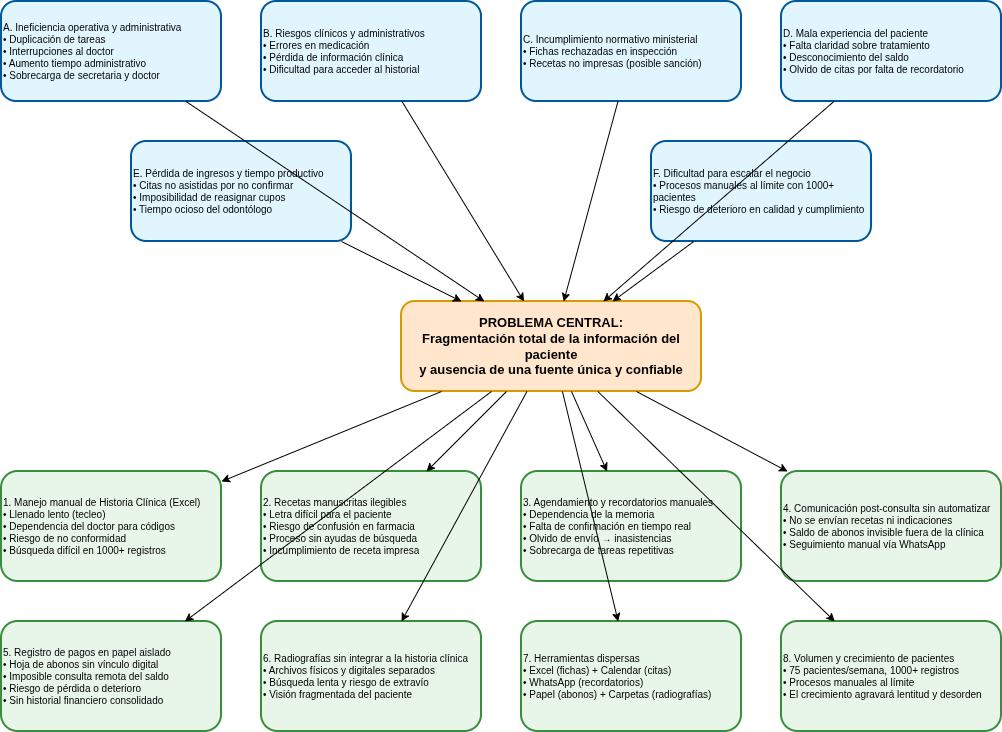

The diagram above was exported from draw.io. Its source (the exported page's mxGraphModel, read from the mxfile embedded in the PNG):
<mxGraphModel dx="1433" dy="772" grid="1" gridSize="10" guides="1" tooltips="1" connect="1" arrows="1" fold="1" page="1" pageScale="1" pageWidth="1400" pageHeight="1000" math="0" shadow="0">
  <root>
    <mxCell id="0" />
    <mxCell id="1" parent="0" />
    <mxCell id="center" parent="1" style="rounded=1;whiteSpace=wrap;html=1;fillColor=#ffe6cc;strokeColor=#d79b00;fontSize=13;fontStyle=1;align=center;strokeWidth=2;" value="PROBLEMA CENTRAL:&#10;Fragmentación total de la información del paciente&#10;y ausencia de una fuente única y confiable" vertex="1">
      <mxGeometry height="90" width="300" x="550" y="400" as="geometry" />
    </mxCell>
    <mxCell id="effectA" parent="1" style="rounded=1;whiteSpace=wrap;html=1;fillColor=#e1f5fe;strokeColor=#01579b;fontSize=10;align=left;strokeWidth=2;" value="A. Ineficiencia operativa y administrativa&#10;• Duplicación de tareas&#10;• Interrupciones al doctor&#10;• Aumento tiempo administrativo&#10;• Sobrecarga de secretaria y doctor" vertex="1">
      <mxGeometry height="100" width="220" x="150" y="100" as="geometry" />
    </mxCell>
    <mxCell id="effectB" parent="1" style="rounded=1;whiteSpace=wrap;html=1;fillColor=#e1f5fe;strokeColor=#01579b;fontSize=10;align=left;strokeWidth=2;" value="B. Riesgos clínicos y administrativos&#10;• Errores en medicación&#10;• Pérdida de información clínica&#10;• Dificultad para acceder al historial" vertex="1">
      <mxGeometry height="100" width="220" x="410" y="100" as="geometry" />
    </mxCell>
    <mxCell id="effectC" parent="1" style="rounded=1;whiteSpace=wrap;html=1;fillColor=#e1f5fe;strokeColor=#01579b;fontSize=10;align=left;strokeWidth=2;" value="C. Incumplimiento normativo ministerial&#10;• Fichas rechazadas en inspección&#10;• Recetas no impresas (posible sanción)" vertex="1">
      <mxGeometry height="100" width="220" x="670" y="100" as="geometry" />
    </mxCell>
    <mxCell id="effectD" parent="1" style="rounded=1;whiteSpace=wrap;html=1;fillColor=#e1f5fe;strokeColor=#01579b;fontSize=10;align=left;strokeWidth=2;" value="D. Mala experiencia del paciente&#10;• Falta claridad sobre tratamiento&#10;• Desconocimiento del saldo&#10;• Olvido de citas por falta de recordatorio" vertex="1">
      <mxGeometry height="100" width="220" x="930" y="100" as="geometry" />
    </mxCell>
    <mxCell id="effectE" parent="1" style="rounded=1;whiteSpace=wrap;html=1;fillColor=#e1f5fe;strokeColor=#01579b;fontSize=10;align=left;strokeWidth=2;" value="E. Pérdida de ingresos y tiempo productivo&#10;• Citas no asistidas por no confirmar&#10;• Imposibilidad de reasignar cupos&#10;• Tiempo ocioso del odontólogo" vertex="1">
      <mxGeometry height="100" width="220" x="280" y="240" as="geometry" />
    </mxCell>
    <mxCell id="effectF" parent="1" style="rounded=1;whiteSpace=wrap;html=1;fillColor=#e1f5fe;strokeColor=#01579b;fontSize=10;align=left;strokeWidth=2;" value="F. Dificultad para escalar el negocio&#10;• Procesos manuales al límite con 1000+ pacientes&#10;• Riesgo de deterioro en calidad y cumplimiento" vertex="1">
      <mxGeometry height="100" width="220" x="800" y="240" as="geometry" />
    </mxCell>
    <mxCell id="cause1" parent="1" style="rounded=1;whiteSpace=wrap;html=1;fillColor=#e8f5e9;strokeColor=#388e3c;fontSize=10;align=left;strokeWidth=2;" value="1. Manejo manual de Historia Clínica (Excel)&#10;• Llenado lento (tecleo)&#10;• Dependencia del doctor para códigos&#10;• Riesgo de no conformidad&#10;• Búsqueda difícil en 1000+ registros" vertex="1">
      <mxGeometry height="110" width="220" x="150" y="570" as="geometry" />
    </mxCell>
    <mxCell id="cause2" parent="1" style="rounded=1;whiteSpace=wrap;html=1;fillColor=#e8f5e9;strokeColor=#388e3c;fontSize=10;align=left;strokeWidth=2;" value="2. Recetas manuscritas ilegibles&#10;• Letra difícil para el paciente&#10;• Riesgo de confusión en farmacia&#10;• Proceso sin ayudas de búsqueda&#10;• Incumplimiento de receta impresa" vertex="1">
      <mxGeometry height="110" width="220" x="410" y="570" as="geometry" />
    </mxCell>
    <mxCell id="cause3" parent="1" style="rounded=1;whiteSpace=wrap;html=1;fillColor=#e8f5e9;strokeColor=#388e3c;fontSize=10;align=left;strokeWidth=2;" value="3. Agendamiento y recordatorios manuales&#10;• Dependencia de la memoria&#10;• Falta de confirmación en tiempo real&#10;• Olvido de envío → inasistencias&#10;• Sobrecarga de tareas repetitivas" vertex="1">
      <mxGeometry height="110" width="220" x="670" y="570" as="geometry" />
    </mxCell>
    <mxCell id="cause4" parent="1" style="rounded=1;whiteSpace=wrap;html=1;fillColor=#e8f5e9;strokeColor=#388e3c;fontSize=10;align=left;strokeWidth=2;" value="4. Comunicación post‑consulta sin automatizar&#10;• No se envían recetas ni indicaciones&#10;• Saldo de abonos invisible fuera de la clínica&#10;• Seguimiento manual vía WhatsApp" vertex="1">
      <mxGeometry height="110" width="220" x="930" y="570" as="geometry" />
    </mxCell>
    <mxCell id="cause5" parent="1" style="rounded=1;whiteSpace=wrap;html=1;fillColor=#e8f5e9;strokeColor=#388e3c;fontSize=10;align=left;strokeWidth=2;" value="5. Registro de pagos en papel aislado&#10;• Hoja de abonos sin vínculo digital&#10;• Imposible consulta remota del saldo&#10;• Riesgo de pérdida o deterioro&#10;• Sin historial financiero consolidado" vertex="1">
      <mxGeometry height="110" width="220" x="150" y="720" as="geometry" />
    </mxCell>
    <mxCell id="cause6" parent="1" style="rounded=1;whiteSpace=wrap;html=1;fillColor=#e8f5e9;strokeColor=#388e3c;fontSize=10;align=left;strokeWidth=2;" value="6. Radiografías sin integrar a la historia clínica&#10;• Archivos físicos y digitales separados&#10;• Búsqueda lenta y riesgo de extravío&#10;• Visión fragmentada del paciente" vertex="1">
      <mxGeometry height="110" width="220" x="410" y="720" as="geometry" />
    </mxCell>
    <mxCell id="cause7" parent="1" style="rounded=1;whiteSpace=wrap;html=1;fillColor=#e8f5e9;strokeColor=#388e3c;fontSize=10;align=left;strokeWidth=2;" value="7. Herramientas dispersas&#10;• Excel (fichas) + Calendar (citas)&#10;• WhatsApp (recordatorios)&#10;• Papel (abonos) + Carpetas (radiografías)" vertex="1">
      <mxGeometry height="110" width="220" x="670" y="720" as="geometry" />
    </mxCell>
    <mxCell id="cause8" parent="1" style="rounded=1;whiteSpace=wrap;html=1;fillColor=#e8f5e9;strokeColor=#388e3c;fontSize=10;align=left;strokeWidth=2;" value="8. Volumen y crecimiento de pacientes&#10;• 75 pacientes/semana, 1000+ registros&#10;• Procesos manuales al límite&#10;• El crecimiento agravará lentitud y desorden" vertex="1">
      <mxGeometry height="110" width="220" x="930" y="720" as="geometry" />
    </mxCell>
    <mxCell id="edge_effA" edge="1" parent="1" source="effectA" target="center">
      <mxGeometry relative="1" as="geometry" />
    </mxCell>
    <mxCell id="edge_effB" edge="1" parent="1" source="effectB" target="center">
      <mxGeometry relative="1" as="geometry" />
    </mxCell>
    <mxCell id="edge_effC" edge="1" parent="1" source="effectC" target="center">
      <mxGeometry relative="1" as="geometry" />
    </mxCell>
    <mxCell id="edge_effD" edge="1" parent="1" source="effectD" target="center">
      <mxGeometry relative="1" as="geometry" />
    </mxCell>
    <mxCell id="edge_effE" edge="1" parent="1" source="effectE" target="center">
      <mxGeometry relative="1" as="geometry" />
    </mxCell>
    <mxCell id="edge_effF" edge="1" parent="1" source="effectF" target="center">
      <mxGeometry relative="1" as="geometry" />
    </mxCell>
    <mxCell id="edge_c1" edge="1" parent="1" source="center" target="cause1">
      <mxGeometry relative="1" as="geometry" />
    </mxCell>
    <mxCell id="edge_c2" edge="1" parent="1" source="center" target="cause2">
      <mxGeometry relative="1" as="geometry" />
    </mxCell>
    <mxCell id="edge_c3" edge="1" parent="1" source="center" target="cause3">
      <mxGeometry relative="1" as="geometry" />
    </mxCell>
    <mxCell id="edge_c4" edge="1" parent="1" source="center" target="cause4">
      <mxGeometry relative="1" as="geometry" />
    </mxCell>
    <mxCell id="edge_c5" edge="1" parent="1" source="center" target="cause5">
      <mxGeometry relative="1" as="geometry" />
    </mxCell>
    <mxCell id="edge_c6" edge="1" parent="1" source="center" target="cause6">
      <mxGeometry relative="1" as="geometry" />
    </mxCell>
    <mxCell id="edge_c7" edge="1" parent="1" source="center" target="cause7">
      <mxGeometry relative="1" as="geometry" />
    </mxCell>
    <mxCell id="edge_c8" edge="1" parent="1" source="center" target="cause8">
      <mxGeometry relative="1" as="geometry" />
    </mxCell>
  </root>
</mxGraphModel>